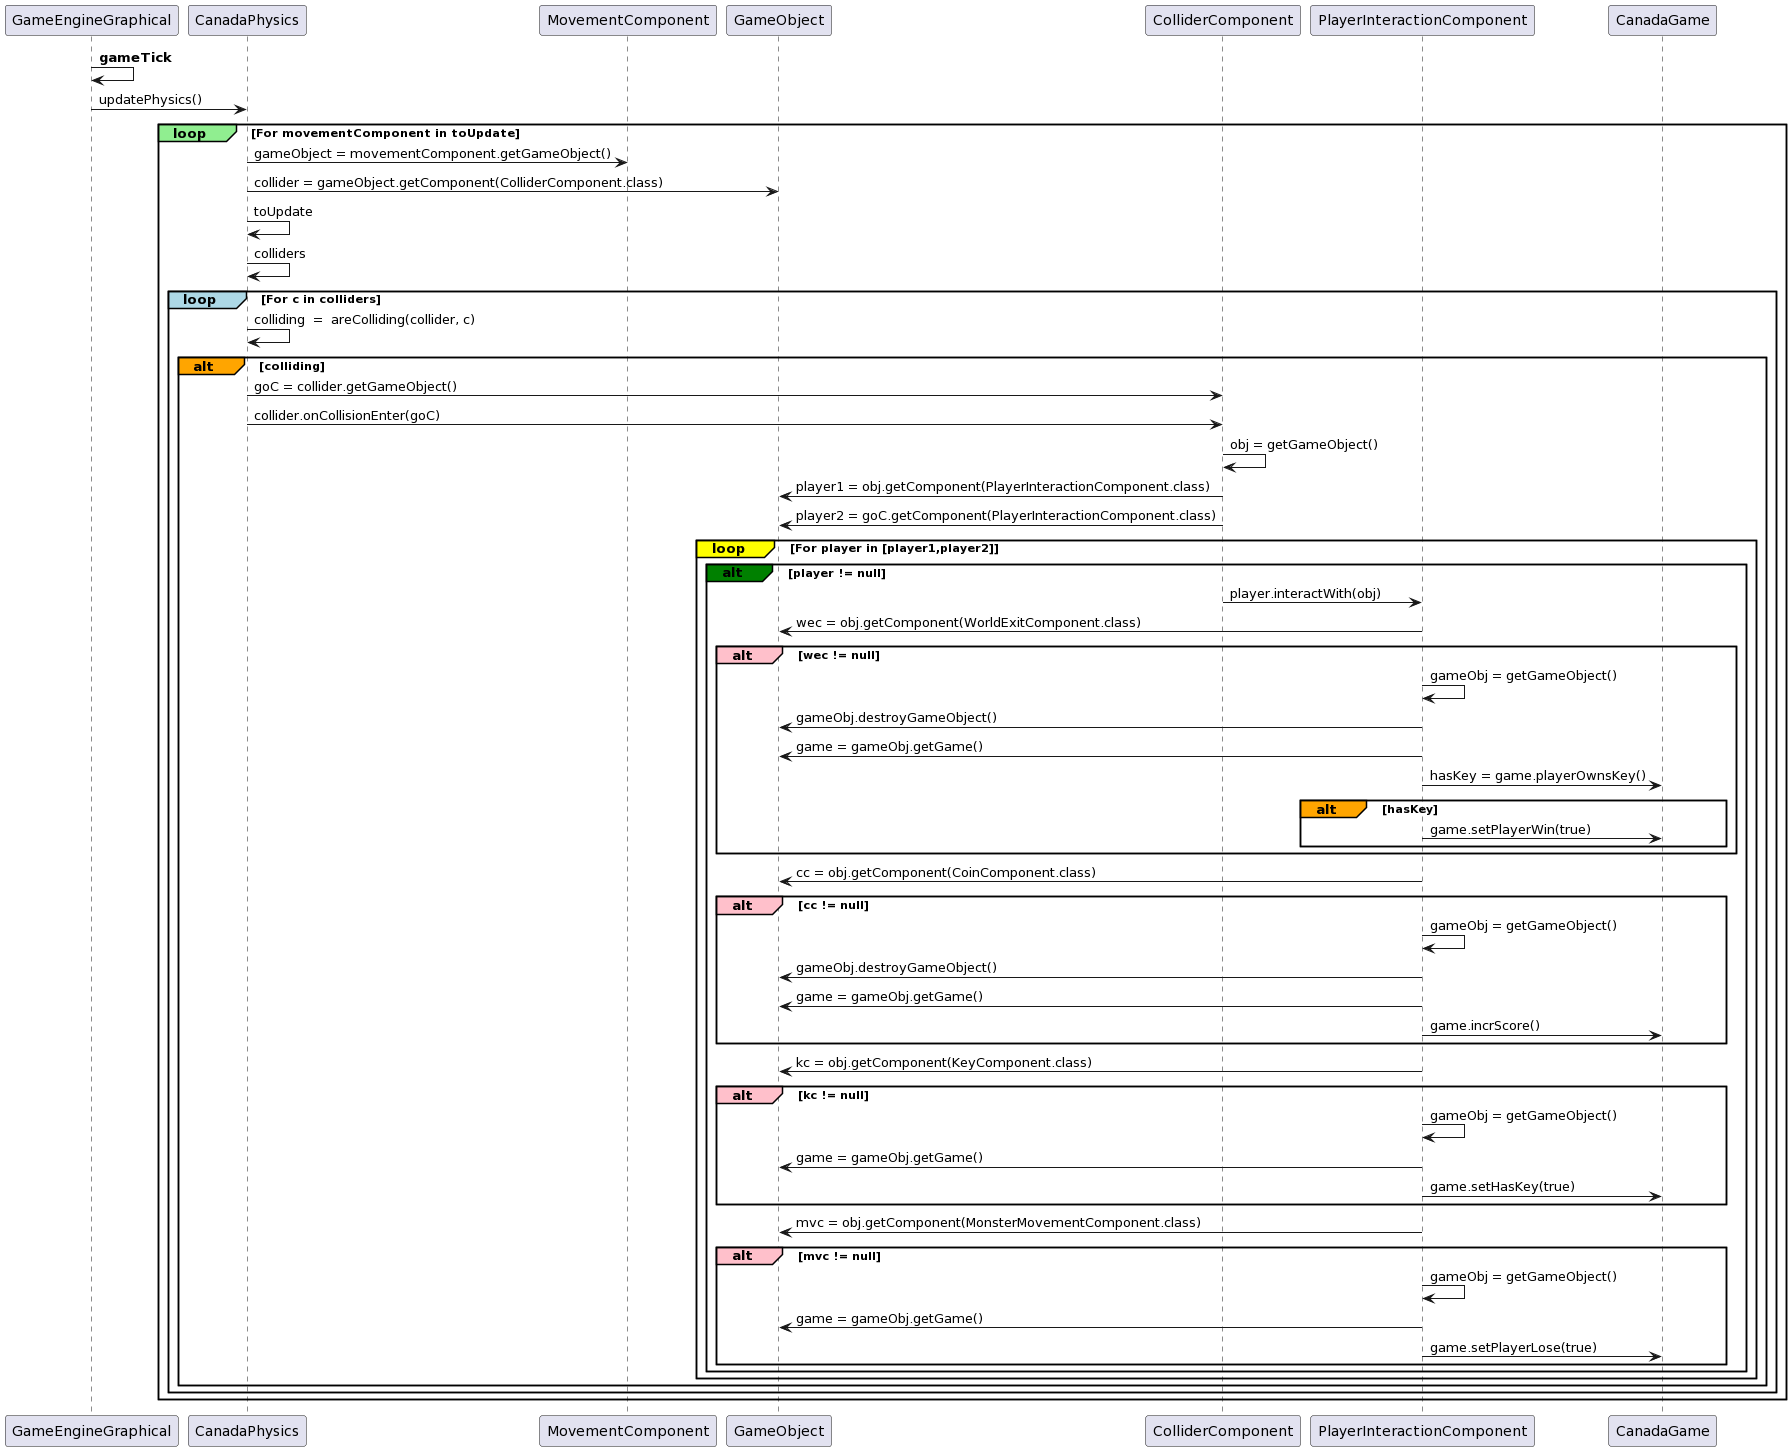

The diagram above was rendered by PlantUML. Its source (embedded in the PNG):
@startuml
GameEngineGraphical -> GameEngineGraphical : **gameTick**
GameEngineGraphical -> CanadaPhysics : updatePhysics()
loop#LightGreen For movementComponent in toUpdate

   CanadaPhysics -> MovementComponent : gameObject = movementComponent.getGameObject()

   CanadaPhysics -> GameObject : collider = gameObject.getComponent(ColliderComponent.class)

   CanadaPhysics->CanadaPhysics : toUpdate
   CanadaPhysics->CanadaPhysics : colliders

   loop#LightBlue For c in colliders
  
      CanadaPhysics -> CanadaPhysics : colliding  =  areColliding(collider, c)

      alt#orange colliding

          

        CanadaPhysics -> ColliderComponent : goC = collider.getGameObject()
        CanadaPhysics -> ColliderComponent : collider.onCollisionEnter(goC)
          

        ColliderComponent -> ColliderComponent : obj = getGameObject()
        ColliderComponent -> GameObject : player1 = obj.getComponent(PlayerInteractionComponent.class)
        ColliderComponent -> GameObject : player2 = goC.getComponent(PlayerInteractionComponent.class)
        
        loop#Yellow For player in [player1,player2]

        alt#green player != null

          ColliderComponent -> PlayerInteractionComponent : player.interactWith(obj)
         
          PlayerInteractionComponent -> GameObject : wec = obj.getComponent(WorldExitComponent.class)
          alt#Pink wec != null
              PlayerInteractionComponent -> PlayerInteractionComponent : gameObj = getGameObject()
              PlayerInteractionComponent -> GameObject : gameObj.destroyGameObject()
              PlayerInteractionComponent -> GameObject : game = gameObj.getGame()
              PlayerInteractionComponent -> CanadaGame : hasKey = game.playerOwnsKey()
              alt#Orange hasKey
                    PlayerInteractionComponent -> CanadaGame : game.setPlayerWin(true)
              end
          
          end
          PlayerInteractionComponent -> GameObject : cc = obj.getComponent(CoinComponent.class)
          alt#Pink cc != null
              PlayerInteractionComponent -> PlayerInteractionComponent : gameObj = getGameObject()
              PlayerInteractionComponent -> GameObject : gameObj.destroyGameObject()
              PlayerInteractionComponent -> GameObject : game = gameObj.getGame()
              PlayerInteractionComponent -> CanadaGame : game.incrScore()
          end
          PlayerInteractionComponent -> GameObject : kc = obj.getComponent(KeyComponent.class)
          alt#Pink kc != null
              PlayerInteractionComponent -> PlayerInteractionComponent : gameObj = getGameObject()
              PlayerInteractionComponent -> GameObject : game = gameObj.getGame()
              PlayerInteractionComponent -> CanadaGame : game.setHasKey(true) 
          end
          PlayerInteractionComponent -> GameObject : mvc = obj.getComponent(MonsterMovementComponent.class)
          alt#Pink mvc != null
              PlayerInteractionComponent -> PlayerInteractionComponent : gameObj = getGameObject()
              PlayerInteractionComponent -> GameObject : game = gameObj.getGame()
              PlayerInteractionComponent -> CanadaGame : game.setPlayerLose(true)
          end

       end
          
      end
          
      end

   end

end
@enduml